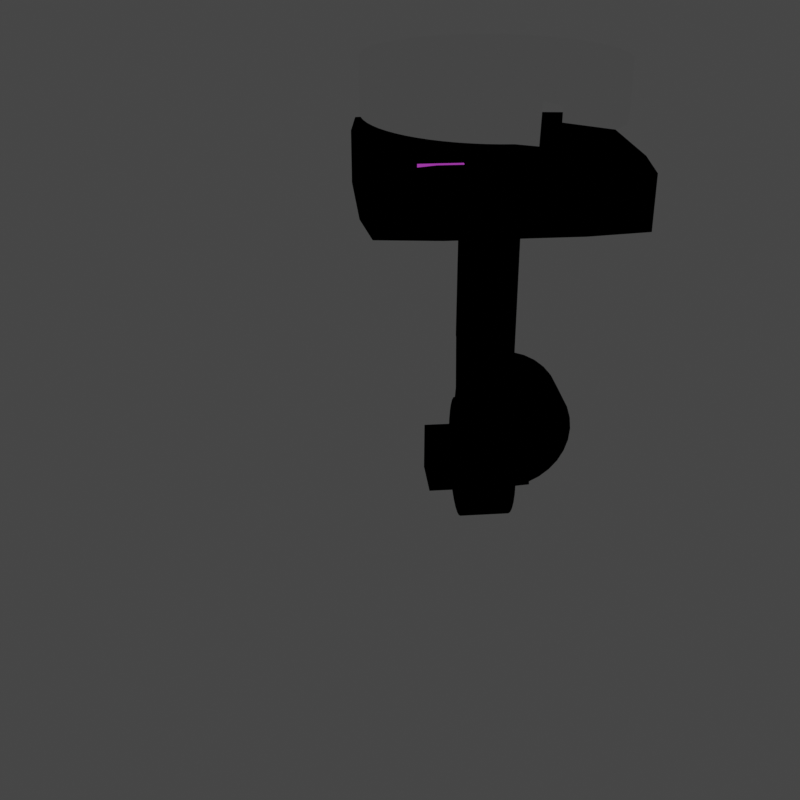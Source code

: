 # Source: local-coordinate-system-gimble-example-upward-singularity.blend  (saved by Blender 3.3.6; exported with 4.5.12 LTS)
import bpy
from mathutils import Matrix  # noqa: F401  (used for matrix-valued properties, if any)

bpy.ops.wm.read_factory_settings(use_empty=True)
scene = bpy.context.scene
scene.name = 'Scene'

# ---- collections
col_collection = bpy.data.collections.new('Collection'); scene.collection.children.link(col_collection)

# ---- materials (node trees are filled in below, after node groups)
mat_black = bpy.data.materials.new('black')
mat_black.alpha_threshold = 0.0
mat_black.use_transparent_shadow = False
mat_black.roughness = 0.5
mat_black.line_color = (0.0, 0.0, 0.0, 1.0)
mat_grey = bpy.data.materials.new('grey')
mat_grey.alpha_threshold = 0.0
mat_grey.use_transparent_shadow = False
mat_grey.roughness = 0.5
mat_grey.line_color = (0.0, 0.0, 0.0, 1.0)
mat_ucol = bpy.data.materials.new('UCol')
mat_ucol.alpha_threshold = 0.0
mat_ucol.use_transparent_shadow = False
mat_ucol.roughness = 0.5
mat_ucol.line_color = (0.0, 0.0, 0.0, 1.0)
mat_wcol = bpy.data.materials.new('WCol')
mat_wcol.alpha_threshold = 0.0
mat_wcol.use_transparent_shadow = False
mat_wcol.roughness = 0.5
mat_wcol.line_color = (0.0, 0.0, 0.0, 1.0)
mat_vcol = bpy.data.materials.new('VCol')
mat_vcol.alpha_threshold = 0.0
mat_vcol.use_transparent_shadow = False
mat_vcol.roughness = 0.5
mat_vcol.line_color = (0.0, 0.0, 0.0, 1.0)
mat_ycol = bpy.data.materials.new('YCol')
mat_ycol.alpha_threshold = 0.0
mat_ycol.use_transparent_shadow = False
mat_ycol.roughness = 0.5
mat_ycol.line_color = (0.0, 0.0, 0.0, 1.0)
mat_xcol = bpy.data.materials.new('XCol')
mat_xcol.alpha_threshold = 0.0
mat_xcol.use_transparent_shadow = False
mat_xcol.roughness = 0.5
mat_xcol.line_color = (0.0, 0.0, 0.0, 1.0)
mat_zcol = bpy.data.materials.new('ZCol')
mat_zcol.alpha_threshold = 0.0
mat_zcol.use_transparent_shadow = False
mat_zcol.roughness = 0.5
mat_zcol.line_color = (0.0, 0.0, 0.0, 1.0)

# ---- material node trees
mat_black.use_nodes = True; mat_black.node_tree.nodes.clear()
_N = mat_black.node_tree.nodes; _L = mat_black.node_tree.links
n0 = _N.new('ShaderNodeOutputMaterial'); n0.name = 'Material Output'; n0.location = (251, 344)
n1 = _N.new('ShaderNodeEmission'); n1.name = 'Emission'; n1.location = (-24, 338)
n1.inputs[0].default_value = (0.0, 0.0, 0.0, 1.0)
_L.new(n1.outputs[0], n0.inputs[0])
n0.is_active_output = True
mat_grey.use_nodes = True; mat_grey.node_tree.nodes.clear()
_N = mat_grey.node_tree.nodes; _L = mat_grey.node_tree.links
n0 = _N.new('ShaderNodeOutputMaterial'); n0.name = 'Material Output'; n0.location = (251, 344)
n1 = _N.new('ShaderNodeEmission'); n1.name = 'Emission'; n1.location = (-24, 338)
n1.inputs[0].default_value = (0.04931, 0.04931, 0.04931, 1.0)
_L.new(n1.outputs[0], n0.inputs[0])
n0.is_active_output = True
mat_ucol.use_nodes = True; mat_ucol.node_tree.nodes.clear()
_N = mat_ucol.node_tree.nodes; _L = mat_ucol.node_tree.links
n0 = _N.new('ShaderNodeOutputMaterial'); n0.name = 'Material Output'; n0.location = (251, 344)
n1 = _N.new('ShaderNodeEmission'); n1.name = 'Emission'; n1.location = (-24, 338)
n1.inputs[0].default_value = (0.5246, 0.5315, 0.0, 1.0)
_L.new(n1.outputs[0], n0.inputs[0])
n0.is_active_output = True
mat_wcol.use_nodes = True; mat_wcol.node_tree.nodes.clear()
_N = mat_wcol.node_tree.nodes; _L = mat_wcol.node_tree.links
n0 = _N.new('ShaderNodeOutputMaterial'); n0.name = 'Material Output'; n0.location = (251, 344)
n1 = _N.new('ShaderNodeEmission'); n1.name = 'Emission'; n1.location = (-24, 338)
n1.inputs[0].default_value = (0.3168, 0.03763, 0.3588, 1.0)
_L.new(n1.outputs[0], n0.inputs[0])
n0.is_active_output = True
mat_vcol.use_nodes = True; mat_vcol.node_tree.nodes.clear()
_N = mat_vcol.node_tree.nodes; _L = mat_vcol.node_tree.links
n0 = _N.new('ShaderNodeOutputMaterial'); n0.name = 'Material Output'; n0.location = (251, 344)
n1 = _N.new('ShaderNodeEmission'); n1.name = 'Emission'; n1.location = (-24, 338)
n1.inputs[0].default_value = (0.0, 0.439, 0.5315, 1.0)
_L.new(n1.outputs[0], n0.inputs[0])
n0.is_active_output = True
mat_ycol.use_nodes = True; mat_ycol.node_tree.nodes.clear()
_N = mat_ycol.node_tree.nodes; _L = mat_ycol.node_tree.links
n0 = _N.new('ShaderNodeOutputMaterial'); n0.name = 'Material Output'; n0.location = (251, 344)
n1 = _N.new('ShaderNodeEmission'); n1.name = 'Emission'; n1.location = (-24, 338)
n1.inputs[0].default_value = (0.051, 1.0, 0.08327, 1.0)
_L.new(n1.outputs[0], n0.inputs[0])
n0.is_active_output = True
mat_xcol.use_nodes = True; mat_xcol.node_tree.nodes.clear()
_N = mat_xcol.node_tree.nodes; _L = mat_xcol.node_tree.links
n0 = _N.new('ShaderNodeOutputMaterial'); n0.name = 'Material Output'; n0.location = (251, 344)
n1 = _N.new('ShaderNodeEmission'); n1.name = 'Emission'; n1.location = (-24, 338)
n1.inputs[0].default_value = (1.0, 0.03472, 0.023, 1.0)
_L.new(n1.outputs[0], n0.inputs[0])
n0.is_active_output = True
mat_zcol.use_nodes = True; mat_zcol.node_tree.nodes.clear()
_N = mat_zcol.node_tree.nodes; _L = mat_zcol.node_tree.links
n0 = _N.new('ShaderNodeOutputMaterial'); n0.name = 'Material Output'; n0.location = (251, 344)
n1 = _N.new('ShaderNodeEmission'); n1.name = 'Emission'; n1.location = (-24, 338)
n1.inputs[0].default_value = (0.0, 0.118, 1.0, 1.0)
_L.new(n1.outputs[0], n0.inputs[0])
n0.is_active_output = True

# ---- world
world_world = bpy.data.worlds.new('World'); scene.world = world_world
world_world.use_nodes = True; world_world.node_tree.nodes.clear()
_N = world_world.node_tree.nodes; _L = world_world.node_tree.links
n0 = _N.new('ShaderNodeOutputWorld'); n0.name = 'World Output'; n0.location = (300, 300)
n1 = _N.new('ShaderNodeBackground'); n1.name = 'Background'; n1.location = (10, 300)
n1.inputs[0].default_value = (0.05088, 0.05088, 0.05088, 1.0)
_L.new(n1.outputs[0], n0.inputs[0])
n0.is_active_output = True
world_world.color = (0.05088, 0.05088, 0.05088)
world_world.use_sun_shadow = False
world_world.sun_shadow_jitter_overblur = 0.0

# ---- cameras
cam_camera = bpy.data.cameras.new('Camera')
cam_camera.clip_end = 100.0
cam_camera.ortho_scale = 7.314

# ---- lights
light_light = bpy.data.lights.new('Light', 'POINT')
light_light.transmission_factor = 0.0
light_light.energy = 1000.0
light_light.shadow_soft_size = 0.1
light_light.shadow_maximum_resolution = 0.006
light_light.use_absolute_resolution = True

# ---- meshes
me_cube = bpy.data.meshes.new('Cube')
me_cube.from_pydata([(0.0, -2.995, 0.0), (-2.758e-08, -0.3652, 9.459e-09), (-2.758e-08, -7.685e-09, 0.3652), (-3.242e-08, -0.07126, 0.3582), (-3.603e-08, -0.1398, 0.3374), (-3.825e-08, -0.2029, 0.3037), (-3.9e-08, -0.2583, 0.2583), (-3.825e-08, -0.3037, 0.2029), (-3.603e-08, -0.3374, 0.1398), (-3.242e-08, -0.3582, 0.07126), (-2.167e-08, -0.3582, -0.07126), (-1.492e-08, -0.3374, -0.1398), (-7.608e-09, -0.3037, -0.2029), (-4.228e-16, -0.2583, -0.2583), (7.608e-09, -0.2029, -0.3037), (1.492e-08, -0.1398, -0.3374), (2.167e-08, -0.07126, -0.3582), (2.758e-08, -7.685e-09, -0.3652), (3.242e-08, 0.07126, -0.3582), (3.603e-08, 0.1398, -0.3374), (3.825e-08, 0.2029, -0.3037), (3.9e-08, 0.2583, -0.2583), (3.825e-08, 0.3037, -0.2029), (3.603e-08, 0.3374, -0.1398), (3.242e-08, 0.3582, -0.07126), (2.758e-08, 0.3652, 9.459e-09), (2.167e-08, 0.3582, 0.07126), (1.492e-08, 0.3374, 0.1398), (7.608e-09, 0.3037, 0.2029), (-4.228e-16, 0.2583, 0.2583), (-7.608e-09, 0.2029, 0.3037), (-1.492e-08, 0.1398, 0.3374), (-2.167e-08, 0.07126, 0.3582)], [(0, 1), (3, 2), (4, 3), (5, 4), (6, 5), (7, 6), (8, 7), (9, 8), (11, 10), (12, 11), (13, 12), (14, 13), (15, 14), (16, 15), (17, 16), (18, 17), (19, 18), (20, 19), (21, 20), (22, 21), (23, 22), (24, 23), (25, 24), (26, 25), (27, 26), (28, 27), (29, 28), (30, 29), (31, 30), (32, 31), (2, 32), (1, 9), (10, 1)], [])
_uv = me_cube.uv_layers.new(name='UVMap')
_uv.uv.foreach_set('vector', [])
me_cube.materials.append(mat_black)
me_cube.use_mirror_vertex_groups = False
me_cube.update()
me_cube_002 = bpy.data.meshes.new('Cube.002')
me_cube_002.from_pydata([(-0.2016, 8.834e-09, -0.00153), (0.5603, 0.0, 0.0), (0.003494, -1.767e-08, 0.8053), (-0.2815, -1.733e-08, 0.7976), (-0.3573, -1.632e-08, 0.7746), (-0.4272, -1.469e-08, 0.7372), (-0.4885, -1.249e-08, 0.687), (-0.5387, -9.816e-09, 0.6257), (-0.5761, -6.761e-09, 0.5558), (-0.5991, -3.447e-09, 0.48), (-0.6069, 1.073e-18, 0.4011), (-0.5991, 3.447e-09, 0.3223), (-0.5761, 6.761e-09, 0.2465), (-0.5387, 9.816e-09, 0.1766), (-0.4885, 1.249e-08, 0.1153), (-0.4272, 1.469e-08, 0.06506), (-0.3573, 1.632e-08, 0.02771), (-0.2815, 1.733e-08, 0.004706), (-0.2017, -1.75e-08, 0.8053), (0.003494, -1.767e-08, 3.54)], [(0, 1), (18, 2), (4, 3), (5, 4), (6, 5), (7, 6), (8, 7), (9, 8), (10, 9), (11, 10), (12, 11), (13, 12), (14, 13), (15, 14), (16, 15), (17, 16), (3, 18), (0, 17), (2, 19)], [])
_uv = me_cube_002.uv_layers.new(name='UVMap')
_uv.uv.foreach_set('vector', [])
me_cube_002.materials.append(mat_black)
me_cube_002.update()
me_circle_002 = bpy.data.meshes.new('Circle.002')
me_circle_002.from_pydata([(-0.4472, 0.8367, -3.667e-08), (-0.5271, 0.7888, -3.667e-08), (-0.6019, 0.7334, -3.667e-08), (-0.6709, 0.6709, -3.667e-08), (-0.7334, 0.6019, -3.667e-08), (-0.7888, 0.5271, -3.667e-08), (-0.8367, 0.4472, -3.667e-08), (-0.8765, 0.3631, -3.667e-08), (-0.9079, 0.2754, -3.667e-08), (-0.9305, 0.1851, -3.667e-08), (-0.9442, 0.09299, -3.667e-08), (-0.9487, -4.774e-11, -3.667e-08), (-0.9442, -0.09299, -3.667e-08), (-0.9305, -0.1851, -3.667e-08), (-0.9079, -0.2754, -3.667e-08), (-0.8765, -0.3631, -3.667e-08), (-0.8367, -0.4472, -3.667e-08), (-0.7888, -0.5271, -3.667e-08), (-0.7334, -0.6019, -3.667e-08), (-0.6709, -0.6709, -3.667e-08), (-0.6019, -0.7334, -3.667e-08), (-0.5271, -0.7888, -3.667e-08), (-0.4472, -0.8367, -3.667e-08), (-0.3631, -0.8765, -3.667e-08), (-0.2754, -0.9079, -3.667e-08), (-0.1851, -0.9305, -3.667e-08), (-0.09299, -0.9442, -3.667e-08), (-1.325e-09, -0.9487, -3.667e-08), (0.09299, -0.9442, -3.667e-08), (0.1851, -0.9305, -3.667e-08), (0.2754, -0.9079, -3.667e-08), (0.3631, -0.8765, -3.667e-08), (0.4472, -0.8367, -3.667e-08), (0.5271, -0.7888, -3.667e-08), (0.6019, -0.7334, -3.667e-08), (0.6709, -0.6709, -3.667e-08), (0.7334, -0.6019, -3.667e-08), (0.7888, -0.5271, -3.667e-08), (0.8367, -0.4472, -3.667e-08), (0.8765, -0.3631, -3.667e-08), (0.9079, -0.2754, -3.667e-08), (0.9305, -0.1851, -3.667e-08), (0.9442, -0.09299, -3.667e-08), (0.9487, -4.775e-11, -3.667e-08), (0.9442, 0.09299, -3.667e-08), (0.9305, 0.1851, -3.667e-08), (0.9079, 0.2754, -3.667e-08), (0.8765, 0.3631, -3.667e-08), (0.8367, 0.4472, -3.667e-08), (0.7888, 0.5271, -3.667e-08), (0.7334, 0.6019, -3.667e-08), (0.6709, 0.6709, -3.667e-08), (0.6019, 0.7334, -3.667e-08), (0.5271, 0.7888, -3.667e-08), (0.4472, 0.8367, -3.667e-08), (0.3631, 0.8765, -3.667e-08), (0.2754, 0.9079, -3.667e-08), (0.1851, 0.9305, -3.667e-08), (-0.5932, 0.7395, -0.1778), (-0.5853, 0.7441, 0.1842), (-0.4251, 0.8495, 0.002132)], [(1, 0), (2, 1), (3, 2), (4, 3), (5, 4), (6, 5), (7, 6), (8, 7), (9, 8), (10, 9), (11, 10), (12, 11), (13, 12), (14, 13), (15, 14), (16, 15), (17, 16), (18, 17), (19, 18), (20, 19), (21, 20), (22, 21), (23, 22), (24, 23), (25, 24), (26, 25), (27, 26), (28, 27), (29, 28), (30, 29), (31, 30), (32, 31), (33, 32), (34, 33), (35, 34), (36, 35), (37, 36), (38, 37), (39, 38), (40, 39), (41, 40), (42, 41), (43, 42), (44, 43), (45, 44), (46, 45), (47, 46), (48, 47), (49, 48), (50, 49), (51, 50), (52, 51), (53, 52), (54, 53), (55, 54), (56, 55), (57, 56), (0, 58), (0, 59), (0, 60)], [])
_uv = me_circle_002.uv_layers.new(name='UVMap')
_uv.uv.foreach_set('vector', [])
me_circle_002.materials.append(mat_grey)
me_circle_002.update()
me_cylinder = bpy.data.meshes.new('Cylinder')
me_cylinder.from_pydata([(0.0, 0.06, 0.003955), (0.0, 0.06, 0.755), (0.01171, 0.05885, 0.003955), (0.01171, 0.05885, 0.755), (0.02296, 0.05543, 0.003955), (0.02296, 0.05543, 0.755), (0.03333, 0.04989, 0.003955), (0.03333, 0.04989, 0.755), (0.04243, 0.04243, 0.003955), (0.04243, 0.04243, 0.755), (0.04989, 0.03333, 0.003955), (0.04989, 0.03333, 0.755), (0.05543, 0.02296, 0.003955), (0.05543, 0.02296, 0.755), (0.05885, 0.01171, 0.003955), (0.05885, 0.01171, 0.755), (0.06, 0.0, 0.003955), (0.06, 0.0, 0.755), (0.05885, -0.01171, 0.003955), (0.05885, -0.01171, 0.755), (0.05543, -0.02296, 0.003955), (0.05543, -0.02296, 0.755), (0.04989, -0.03333, 0.003955), (0.04989, -0.03333, 0.755), (0.04243, -0.04243, 0.003955), (0.04243, -0.04243, 0.755), (0.03333, -0.04989, 0.003955), (0.03333, -0.04989, 0.755), (0.02296, -0.05543, 0.003955), (0.02296, -0.05543, 0.755), (0.01171, -0.05885, 0.003955), (0.01171, -0.05885, 0.755), (0.0, -0.06, 0.003955), (0.0, -0.06, 0.755), (-0.01171, -0.05885, 0.003955), (-0.01171, -0.05885, 0.755), (-0.02296, -0.05543, 0.003955), (-0.02296, -0.05543, 0.755), (-0.03333, -0.04989, 0.003955), (-0.03333, -0.04989, 0.755), (-0.04243, -0.04243, 0.003955), (-0.04243, -0.04243, 0.755), (-0.04989, -0.03333, 0.003955), (-0.04989, -0.03333, 0.755), (-0.05543, -0.02296, 0.003955), (-0.05543, -0.02296, 0.755), (-0.05885, -0.01171, 0.003955), (-0.05885, -0.01171, 0.755), (-0.06, 0.0, 0.003955), (-0.06, 0.0, 0.755), (-0.05885, 0.01171, 0.003955), (-0.05885, 0.01171, 0.755), (-0.05543, 0.02296, 0.003955), (-0.05543, 0.02296, 0.755), (-0.04989, 0.03333, 0.003955), (-0.04989, 0.03333, 0.755), (-0.04243, 0.04243, 0.003955), (-0.04243, 0.04243, 0.755), (-0.03333, 0.04989, 0.003955), (-0.03333, 0.04989, 0.755), (-0.02296, 0.05543, 0.003955), (-0.02296, 0.05543, 0.755), (-0.01171, 0.05885, 0.003955), (-0.01171, 0.05885, 0.755)], [], [(0, 1, 3, 2), (2, 3, 5, 4), (4, 5, 7, 6), (6, 7, 9, 8), (8, 9, 11, 10), (10, 11, 13, 12), (12, 13, 15, 14), (14, 15, 17, 16), (16, 17, 19, 18), (18, 19, 21, 20), (20, 21, 23, 22), (22, 23, 25, 24), (24, 25, 27, 26), (26, 27, 29, 28), (28, 29, 31, 30), (30, 31, 33, 32), (32, 33, 35, 34), (34, 35, 37, 36), (36, 37, 39, 38), (38, 39, 41, 40), (40, 41, 43, 42), (42, 43, 45, 44), (44, 45, 47, 46), (46, 47, 49, 48), (48, 49, 51, 50), (50, 51, 53, 52), (52, 53, 55, 54), (54, 55, 57, 56), (56, 57, 59, 58), (58, 59, 61, 60), (3, 1, 63, 61, 59, 57, 55, 53, 51, 49, 47, 45, 43, 41, 39, 37, 35, 33, 31, 29, 27, 25, 23, 21, 19, 17, 15, 13, 11, 9, 7, 5), (60, 61, 63, 62), (62, 63, 1, 0), (0, 2, 4, 6, 8, 10, 12, 14, 16, 18, 20, 22, 24, 26, 28, 30, 32, 34, 36, 38, 40, 42, 44, 46, 48, 50, 52, 54, 56, 58, 60, 62)])
_uv = me_cylinder.uv_layers.new(name='UVMap')
_uv.uv.foreach_set('vector', [1.0, 0.5, 1.0, 1.0, 0.9688, 1.0, 0.9688, 0.5, 0.9688, 0.5, 0.9688, 1.0, 0.9375, 1.0, 0.9375, 0.5, 0.9375, 0.5, 0.9375, 1.0, 0.9062, 1.0, 0.9062, 0.5, 0.9062, 0.5, 0.9062, 1.0, 0.875, 1.0, 0.875, 0.5, 0.875, 0.5, 0.875, 1.0, 0.8438, 1.0, 0.8438, 0.5, 0.8438, 0.5, 0.8438, 1.0, 0.8125, 1.0, 0.8125, 0.5, 0.8125, 0.5, 0.8125, 1.0, 0.7812, 1.0, 0.7812, 0.5, 0.7812, 0.5, 0.7812, 1.0, 0.75, 1.0, 0.75, 0.5, 0.75, 0.5, 0.75, 1.0, 0.7188, 1.0, 0.7188, 0.5, 0.7188, 0.5, 0.7188, 1.0, 0.6875, 1.0, 0.6875, 0.5, 0.6875, 0.5, 0.6875, 1.0, 0.6562, 1.0, 0.6562, 0.5, 0.6562, 0.5, 0.6562, 1.0, 0.625, 1.0, 0.625, 0.5, 0.625, 0.5, 0.625, 1.0, 0.5938, 1.0, 0.5938, 0.5, 0.5938, 0.5, 0.5938, 1.0, 0.5625, 1.0, 0.5625, 0.5, 0.5625, 0.5, 0.5625, 1.0, 0.5312, 1.0, 0.5312, 0.5, 0.5312, 0.5, 0.5312, 1.0, 0.5, 1.0, 0.5, 0.5, 0.5, 0.5, 0.5, 1.0, 0.4688, 1.0, 0.4688, 0.5, 0.4688, 0.5, 0.4688, 1.0, 0.4375, 1.0, 0.4375, 0.5, 0.4375, 0.5, 0.4375, 1.0, 0.4062, 1.0, 0.4062, 0.5, 0.4062, 0.5, 0.4062, 1.0, 0.375, 1.0, 0.375, 0.5, 0.375, 0.5, 0.375, 1.0, 0.3438, 1.0, 0.3438, 0.5, 0.3438, 0.5, 0.3438, 1.0, 0.3125, 1.0, 0.3125, 0.5, 0.3125, 0.5, 0.3125, 1.0, 0.2812, 1.0, 0.2812, 0.5, 0.2812, 0.5, 0.2812, 1.0, 0.25, 1.0, 0.25, 0.5, 0.25, 0.5, 0.25, 1.0, 0.2188, 1.0, 0.2188, 0.5, 0.2188, 0.5, 0.2188, 1.0, 0.1875, 1.0, 0.1875, 0.5, 0.1875, 0.5, 0.1875, 1.0, 0.1562, 1.0, 0.1562, 0.5, 0.1562, 0.5, 0.1562, 1.0, 0.125, 1.0, 0.125, 0.5, 0.125, 0.5, 0.125, 1.0, 0.09375, 1.0, 0.09375, 0.5, 0.09375, 0.5, 0.09375, 1.0, 0.0625, 1.0, 0.0625, 0.5, 0.2968, 0.4854, 0.25, 0.49, 0.2032, 0.4854, 0.1582, 0.4717, 0.1167, 0.4496, 0.08029, 0.4197, 0.05045, 0.3833, 0.02827, 0.3418, 0.01461, 0.2968, 0.01, 0.25, 0.01461, 0.2032, 0.02827, 0.1582, 0.05045, 0.1167, 0.08029, 0.08029, 0.1167, 0.05045, 0.1582, 0.02827, 0.2032, 0.01461, 0.25, 0.01, 0.2968, 0.01461, 0.3418, 0.02827, 0.3833, 0.05045, 0.4197, 0.08029, 0.4496, 0.1167, 0.4717, 0.1582, 0.4854, 0.2032, 0.49, 0.25, 0.4854, 0.2968, 0.4717, 0.3418, 0.4496, 0.3833, 0.4197, 0.4197, 0.3833, 0.4496, 0.3418, 0.4717, 0.0625, 0.5, 0.0625, 1.0, 0.03125, 1.0, 0.03125, 0.5, 0.03125, 0.5, 0.03125, 1.0, 0.0, 1.0, 0.0, 0.5, 0.75, 0.49, 0.7968, 0.4854, 0.8418, 0.4717, 0.8833, 0.4496, 0.9197, 0.4197, 0.9496, 0.3833, 0.9717, 0.3418, 0.9854, 0.2968, 0.99, 0.25, 0.9854, 0.2032, 0.9717, 0.1582, 0.9496, 0.1167, 0.9197, 0.08029, 0.8833, 0.05045, 0.8418, 0.02827, 0.7968, 0.01461, 0.75, 0.01, 0.7032, 0.01461, 0.6582, 0.02827, 0.6167, 0.05045, 0.5803, 0.08029, 0.5504, 0.1167, 0.5283, 0.1582, 0.5146, 0.2032, 0.51, 0.25, 0.5146, 0.2968, 0.5283, 0.3418, 0.5504, 0.3833, 0.5803, 0.4197, 0.6167, 0.4496, 0.6582, 0.4717, 0.7032, 0.4854])
me_cylinder.materials.append(mat_ucol)
me_cylinder.update()
me_cylinder_001 = bpy.data.meshes.new('Cylinder.001')
me_cylinder_001.from_pydata([(0.0, 0.06, 0.003955), (0.0, 0.06, 0.755), (0.01171, 0.05885, 0.003955), (0.01171, 0.05885, 0.755), (0.02296, 0.05543, 0.003955), (0.02296, 0.05543, 0.755), (0.03333, 0.04989, 0.003955), (0.03333, 0.04989, 0.755), (0.04243, 0.04243, 0.003955), (0.04243, 0.04243, 0.755), (0.04989, 0.03333, 0.003955), (0.04989, 0.03333, 0.755), (0.05543, 0.02296, 0.003955), (0.05543, 0.02296, 0.755), (0.05885, 0.01171, 0.003955), (0.05885, 0.01171, 0.755), (0.06, 0.0, 0.003955), (0.06, 0.0, 0.755), (0.05885, -0.01171, 0.003955), (0.05885, -0.01171, 0.755), (0.05543, -0.02296, 0.003955), (0.05543, -0.02296, 0.755), (0.04989, -0.03333, 0.003955), (0.04989, -0.03333, 0.755), (0.04243, -0.04243, 0.003955), (0.04243, -0.04243, 0.755), (0.03333, -0.04989, 0.003955), (0.03333, -0.04989, 0.755), (0.02296, -0.05543, 0.003955), (0.02296, -0.05543, 0.755), (0.01171, -0.05885, 0.003955), (0.01171, -0.05885, 0.755), (0.0, -0.06, 0.003955), (0.0, -0.06, 0.755), (-0.01171, -0.05885, 0.003955), (-0.01171, -0.05885, 0.755), (-0.02296, -0.05543, 0.003955), (-0.02296, -0.05543, 0.755), (-0.03333, -0.04989, 0.003955), (-0.03333, -0.04989, 0.755), (-0.04243, -0.04243, 0.003955), (-0.04243, -0.04243, 0.755), (-0.04989, -0.03333, 0.003955), (-0.04989, -0.03333, 0.755), (-0.05543, -0.02296, 0.003955), (-0.05543, -0.02296, 0.755), (-0.05885, -0.01171, 0.003955), (-0.05885, -0.01171, 0.755), (-0.06, 0.0, 0.003955), (-0.06, 0.0, 0.755), (-0.05885, 0.01171, 0.003955), (-0.05885, 0.01171, 0.755), (-0.05543, 0.02296, 0.003955), (-0.05543, 0.02296, 0.755), (-0.04989, 0.03333, 0.003955), (-0.04989, 0.03333, 0.755), (-0.04243, 0.04243, 0.003955), (-0.04243, 0.04243, 0.755), (-0.03333, 0.04989, 0.003955), (-0.03333, 0.04989, 0.755), (-0.02296, 0.05543, 0.003955), (-0.02296, 0.05543, 0.755), (-0.01171, 0.05885, 0.003955), (-0.01171, 0.05885, 0.755)], [], [(0, 1, 3, 2), (2, 3, 5, 4), (4, 5, 7, 6), (6, 7, 9, 8), (8, 9, 11, 10), (10, 11, 13, 12), (12, 13, 15, 14), (14, 15, 17, 16), (16, 17, 19, 18), (18, 19, 21, 20), (20, 21, 23, 22), (22, 23, 25, 24), (24, 25, 27, 26), (26, 27, 29, 28), (28, 29, 31, 30), (30, 31, 33, 32), (32, 33, 35, 34), (34, 35, 37, 36), (36, 37, 39, 38), (38, 39, 41, 40), (40, 41, 43, 42), (42, 43, 45, 44), (44, 45, 47, 46), (46, 47, 49, 48), (48, 49, 51, 50), (50, 51, 53, 52), (52, 53, 55, 54), (54, 55, 57, 56), (56, 57, 59, 58), (58, 59, 61, 60), (3, 1, 63, 61, 59, 57, 55, 53, 51, 49, 47, 45, 43, 41, 39, 37, 35, 33, 31, 29, 27, 25, 23, 21, 19, 17, 15, 13, 11, 9, 7, 5), (60, 61, 63, 62), (62, 63, 1, 0), (0, 2, 4, 6, 8, 10, 12, 14, 16, 18, 20, 22, 24, 26, 28, 30, 32, 34, 36, 38, 40, 42, 44, 46, 48, 50, 52, 54, 56, 58, 60, 62)])
_uv = me_cylinder_001.uv_layers.new(name='UVMap')
_uv.uv.foreach_set('vector', [1.0, 0.5, 1.0, 1.0, 0.9688, 1.0, 0.9688, 0.5, 0.9688, 0.5, 0.9688, 1.0, 0.9375, 1.0, 0.9375, 0.5, 0.9375, 0.5, 0.9375, 1.0, 0.9062, 1.0, 0.9062, 0.5, 0.9062, 0.5, 0.9062, 1.0, 0.875, 1.0, 0.875, 0.5, 0.875, 0.5, 0.875, 1.0, 0.8438, 1.0, 0.8438, 0.5, 0.8438, 0.5, 0.8438, 1.0, 0.8125, 1.0, 0.8125, 0.5, 0.8125, 0.5, 0.8125, 1.0, 0.7812, 1.0, 0.7812, 0.5, 0.7812, 0.5, 0.7812, 1.0, 0.75, 1.0, 0.75, 0.5, 0.75, 0.5, 0.75, 1.0, 0.7188, 1.0, 0.7188, 0.5, 0.7188, 0.5, 0.7188, 1.0, 0.6875, 1.0, 0.6875, 0.5, 0.6875, 0.5, 0.6875, 1.0, 0.6562, 1.0, 0.6562, 0.5, 0.6562, 0.5, 0.6562, 1.0, 0.625, 1.0, 0.625, 0.5, 0.625, 0.5, 0.625, 1.0, 0.5938, 1.0, 0.5938, 0.5, 0.5938, 0.5, 0.5938, 1.0, 0.5625, 1.0, 0.5625, 0.5, 0.5625, 0.5, 0.5625, 1.0, 0.5312, 1.0, 0.5312, 0.5, 0.5312, 0.5, 0.5312, 1.0, 0.5, 1.0, 0.5, 0.5, 0.5, 0.5, 0.5, 1.0, 0.4688, 1.0, 0.4688, 0.5, 0.4688, 0.5, 0.4688, 1.0, 0.4375, 1.0, 0.4375, 0.5, 0.4375, 0.5, 0.4375, 1.0, 0.4062, 1.0, 0.4062, 0.5, 0.4062, 0.5, 0.4062, 1.0, 0.375, 1.0, 0.375, 0.5, 0.375, 0.5, 0.375, 1.0, 0.3438, 1.0, 0.3438, 0.5, 0.3438, 0.5, 0.3438, 1.0, 0.3125, 1.0, 0.3125, 0.5, 0.3125, 0.5, 0.3125, 1.0, 0.2812, 1.0, 0.2812, 0.5, 0.2812, 0.5, 0.2812, 1.0, 0.25, 1.0, 0.25, 0.5, 0.25, 0.5, 0.25, 1.0, 0.2188, 1.0, 0.2188, 0.5, 0.2188, 0.5, 0.2188, 1.0, 0.1875, 1.0, 0.1875, 0.5, 0.1875, 0.5, 0.1875, 1.0, 0.1562, 1.0, 0.1562, 0.5, 0.1562, 0.5, 0.1562, 1.0, 0.125, 1.0, 0.125, 0.5, 0.125, 0.5, 0.125, 1.0, 0.09375, 1.0, 0.09375, 0.5, 0.09375, 0.5, 0.09375, 1.0, 0.0625, 1.0, 0.0625, 0.5, 0.2968, 0.4854, 0.25, 0.49, 0.2032, 0.4854, 0.1582, 0.4717, 0.1167, 0.4496, 0.08029, 0.4197, 0.05045, 0.3833, 0.02827, 0.3418, 0.01461, 0.2968, 0.01, 0.25, 0.01461, 0.2032, 0.02827, 0.1582, 0.05045, 0.1167, 0.08029, 0.08029, 0.1167, 0.05045, 0.1582, 0.02827, 0.2032, 0.01461, 0.25, 0.01, 0.2968, 0.01461, 0.3418, 0.02827, 0.3833, 0.05045, 0.4197, 0.08029, 0.4496, 0.1167, 0.4717, 0.1582, 0.4854, 0.2032, 0.49, 0.25, 0.4854, 0.2968, 0.4717, 0.3418, 0.4496, 0.3833, 0.4197, 0.4197, 0.3833, 0.4496, 0.3418, 0.4717, 0.0625, 0.5, 0.0625, 1.0, 0.03125, 1.0, 0.03125, 0.5, 0.03125, 0.5, 0.03125, 1.0, 0.0, 1.0, 0.0, 0.5, 0.75, 0.49, 0.7968, 0.4854, 0.8418, 0.4717, 0.8833, 0.4496, 0.9197, 0.4197, 0.9496, 0.3833, 0.9717, 0.3418, 0.9854, 0.2968, 0.99, 0.25, 0.9854, 0.2032, 0.9717, 0.1582, 0.9496, 0.1167, 0.9197, 0.08029, 0.8833, 0.05045, 0.8418, 0.02827, 0.7968, 0.01461, 0.75, 0.01, 0.7032, 0.01461, 0.6582, 0.02827, 0.6167, 0.05045, 0.5803, 0.08029, 0.5504, 0.1167, 0.5283, 0.1582, 0.5146, 0.2032, 0.51, 0.25, 0.5146, 0.2968, 0.5283, 0.3418, 0.5504, 0.3833, 0.5803, 0.4197, 0.6167, 0.4496, 0.6582, 0.4717, 0.7032, 0.4854])
me_cylinder_001.materials.append(mat_wcol)
me_cylinder_001.update()
me_cylinder_002 = bpy.data.meshes.new('Cylinder.002')
me_cylinder_002.from_pydata([(0.0, 0.06, 0.003955), (0.0, 0.06, 0.755), (0.01171, 0.05885, 0.003955), (0.01171, 0.05885, 0.755), (0.02296, 0.05543, 0.003955), (0.02296, 0.05543, 0.755), (0.03333, 0.04989, 0.003955), (0.03333, 0.04989, 0.755), (0.04243, 0.04243, 0.003955), (0.04243, 0.04243, 0.755), (0.04989, 0.03333, 0.003955), (0.04989, 0.03333, 0.755), (0.05543, 0.02296, 0.003955), (0.05543, 0.02296, 0.755), (0.05885, 0.01171, 0.003955), (0.05885, 0.01171, 0.755), (0.06, 0.0, 0.003955), (0.06, 0.0, 0.755), (0.05885, -0.01171, 0.003955), (0.05885, -0.01171, 0.755), (0.05543, -0.02296, 0.003955), (0.05543, -0.02296, 0.755), (0.04989, -0.03333, 0.003955), (0.04989, -0.03333, 0.755), (0.04243, -0.04243, 0.003955), (0.04243, -0.04243, 0.755), (0.03333, -0.04989, 0.003955), (0.03333, -0.04989, 0.755), (0.02296, -0.05543, 0.003955), (0.02296, -0.05543, 0.755), (0.01171, -0.05885, 0.003955), (0.01171, -0.05885, 0.755), (0.0, -0.06, 0.003955), (0.0, -0.06, 0.755), (-0.01171, -0.05885, 0.003955), (-0.01171, -0.05885, 0.755), (-0.02296, -0.05543, 0.003955), (-0.02296, -0.05543, 0.755), (-0.03333, -0.04989, 0.003955), (-0.03333, -0.04989, 0.755), (-0.04243, -0.04243, 0.003955), (-0.04243, -0.04243, 0.755), (-0.04989, -0.03333, 0.003955), (-0.04989, -0.03333, 0.755), (-0.05543, -0.02296, 0.003955), (-0.05543, -0.02296, 0.755), (-0.05885, -0.01171, 0.003955), (-0.05885, -0.01171, 0.755), (-0.06, 0.0, 0.003955), (-0.06, 0.0, 0.755), (-0.05885, 0.01171, 0.003955), (-0.05885, 0.01171, 0.755), (-0.05543, 0.02296, 0.003955), (-0.05543, 0.02296, 0.755), (-0.04989, 0.03333, 0.003955), (-0.04989, 0.03333, 0.755), (-0.04243, 0.04243, 0.003955), (-0.04243, 0.04243, 0.755), (-0.03333, 0.04989, 0.003955), (-0.03333, 0.04989, 0.755), (-0.02296, 0.05543, 0.003955), (-0.02296, 0.05543, 0.755), (-0.01171, 0.05885, 0.003955), (-0.01171, 0.05885, 0.755)], [], [(0, 1, 3, 2), (2, 3, 5, 4), (4, 5, 7, 6), (6, 7, 9, 8), (8, 9, 11, 10), (10, 11, 13, 12), (12, 13, 15, 14), (14, 15, 17, 16), (16, 17, 19, 18), (18, 19, 21, 20), (20, 21, 23, 22), (22, 23, 25, 24), (24, 25, 27, 26), (26, 27, 29, 28), (28, 29, 31, 30), (30, 31, 33, 32), (32, 33, 35, 34), (34, 35, 37, 36), (36, 37, 39, 38), (38, 39, 41, 40), (40, 41, 43, 42), (42, 43, 45, 44), (44, 45, 47, 46), (46, 47, 49, 48), (48, 49, 51, 50), (50, 51, 53, 52), (52, 53, 55, 54), (54, 55, 57, 56), (56, 57, 59, 58), (58, 59, 61, 60), (3, 1, 63, 61, 59, 57, 55, 53, 51, 49, 47, 45, 43, 41, 39, 37, 35, 33, 31, 29, 27, 25, 23, 21, 19, 17, 15, 13, 11, 9, 7, 5), (60, 61, 63, 62), (62, 63, 1, 0), (0, 2, 4, 6, 8, 10, 12, 14, 16, 18, 20, 22, 24, 26, 28, 30, 32, 34, 36, 38, 40, 42, 44, 46, 48, 50, 52, 54, 56, 58, 60, 62)])
_uv = me_cylinder_002.uv_layers.new(name='UVMap')
_uv.uv.foreach_set('vector', [1.0, 0.5, 1.0, 1.0, 0.9688, 1.0, 0.9688, 0.5, 0.9688, 0.5, 0.9688, 1.0, 0.9375, 1.0, 0.9375, 0.5, 0.9375, 0.5, 0.9375, 1.0, 0.9062, 1.0, 0.9062, 0.5, 0.9062, 0.5, 0.9062, 1.0, 0.875, 1.0, 0.875, 0.5, 0.875, 0.5, 0.875, 1.0, 0.8438, 1.0, 0.8438, 0.5, 0.8438, 0.5, 0.8438, 1.0, 0.8125, 1.0, 0.8125, 0.5, 0.8125, 0.5, 0.8125, 1.0, 0.7812, 1.0, 0.7812, 0.5, 0.7812, 0.5, 0.7812, 1.0, 0.75, 1.0, 0.75, 0.5, 0.75, 0.5, 0.75, 1.0, 0.7188, 1.0, 0.7188, 0.5, 0.7188, 0.5, 0.7188, 1.0, 0.6875, 1.0, 0.6875, 0.5, 0.6875, 0.5, 0.6875, 1.0, 0.6562, 1.0, 0.6562, 0.5, 0.6562, 0.5, 0.6562, 1.0, 0.625, 1.0, 0.625, 0.5, 0.625, 0.5, 0.625, 1.0, 0.5938, 1.0, 0.5938, 0.5, 0.5938, 0.5, 0.5938, 1.0, 0.5625, 1.0, 0.5625, 0.5, 0.5625, 0.5, 0.5625, 1.0, 0.5312, 1.0, 0.5312, 0.5, 0.5312, 0.5, 0.5312, 1.0, 0.5, 1.0, 0.5, 0.5, 0.5, 0.5, 0.5, 1.0, 0.4688, 1.0, 0.4688, 0.5, 0.4688, 0.5, 0.4688, 1.0, 0.4375, 1.0, 0.4375, 0.5, 0.4375, 0.5, 0.4375, 1.0, 0.4062, 1.0, 0.4062, 0.5, 0.4062, 0.5, 0.4062, 1.0, 0.375, 1.0, 0.375, 0.5, 0.375, 0.5, 0.375, 1.0, 0.3438, 1.0, 0.3438, 0.5, 0.3438, 0.5, 0.3438, 1.0, 0.3125, 1.0, 0.3125, 0.5, 0.3125, 0.5, 0.3125, 1.0, 0.2812, 1.0, 0.2812, 0.5, 0.2812, 0.5, 0.2812, 1.0, 0.25, 1.0, 0.25, 0.5, 0.25, 0.5, 0.25, 1.0, 0.2188, 1.0, 0.2188, 0.5, 0.2188, 0.5, 0.2188, 1.0, 0.1875, 1.0, 0.1875, 0.5, 0.1875, 0.5, 0.1875, 1.0, 0.1562, 1.0, 0.1562, 0.5, 0.1562, 0.5, 0.1562, 1.0, 0.125, 1.0, 0.125, 0.5, 0.125, 0.5, 0.125, 1.0, 0.09375, 1.0, 0.09375, 0.5, 0.09375, 0.5, 0.09375, 1.0, 0.0625, 1.0, 0.0625, 0.5, 0.2968, 0.4854, 0.25, 0.49, 0.2032, 0.4854, 0.1582, 0.4717, 0.1167, 0.4496, 0.08029, 0.4197, 0.05045, 0.3833, 0.02827, 0.3418, 0.01461, 0.2968, 0.01, 0.25, 0.01461, 0.2032, 0.02827, 0.1582, 0.05045, 0.1167, 0.08029, 0.08029, 0.1167, 0.05045, 0.1582, 0.02827, 0.2032, 0.01461, 0.25, 0.01, 0.2968, 0.01461, 0.3418, 0.02827, 0.3833, 0.05045, 0.4197, 0.08029, 0.4496, 0.1167, 0.4717, 0.1582, 0.4854, 0.2032, 0.49, 0.25, 0.4854, 0.2968, 0.4717, 0.3418, 0.4496, 0.3833, 0.4197, 0.4197, 0.3833, 0.4496, 0.3418, 0.4717, 0.0625, 0.5, 0.0625, 1.0, 0.03125, 1.0, 0.03125, 0.5, 0.03125, 0.5, 0.03125, 1.0, 0.0, 1.0, 0.0, 0.5, 0.75, 0.49, 0.7968, 0.4854, 0.8418, 0.4717, 0.8833, 0.4496, 0.9197, 0.4197, 0.9496, 0.3833, 0.9717, 0.3418, 0.9854, 0.2968, 0.99, 0.25, 0.9854, 0.2032, 0.9717, 0.1582, 0.9496, 0.1167, 0.9197, 0.08029, 0.8833, 0.05045, 0.8418, 0.02827, 0.7968, 0.01461, 0.75, 0.01, 0.7032, 0.01461, 0.6582, 0.02827, 0.6167, 0.05045, 0.5803, 0.08029, 0.5504, 0.1167, 0.5283, 0.1582, 0.5146, 0.2032, 0.51, 0.25, 0.5146, 0.2968, 0.5283, 0.3418, 0.5504, 0.3833, 0.5803, 0.4197, 0.6167, 0.4496, 0.6582, 0.4717, 0.7032, 0.4854])
me_cylinder_002.materials.append(mat_vcol)
me_cylinder_002.update()
me_circle_003 = bpy.data.meshes.new('Circle.003')
me_circle_003.from_pydata([(-8.966e-10, 1.315, 1.485e-09), (-0.1289, 1.309, 1.485e-09), (-0.2565, 1.29, 1.485e-09), (-0.3817, 1.258, 1.485e-09), (-0.5032, 1.215, 1.485e-09), (-0.6198, 1.16, 1.485e-09), (-0.7305, 1.093, 1.485e-09), (-0.8342, 1.016, 1.485e-09), (-0.9298, 0.9298, 1.485e-09), (-1.016, 0.8342, 1.485e-09), (-1.093, 0.7305, 1.485e-09), (-1.16, 0.6198, 1.485e-09), (-1.215, 0.5032, 1.485e-09), (-1.258, 0.3817, 1.485e-09), (-1.29, 0.2565, 1.485e-09), (-1.309, 0.1289, 1.485e-09), (-1.315, 2.933e-10, 1.485e-09), (-1.309, -0.1289, 1.485e-09), (-1.29, -0.2565, 1.485e-09), (-1.258, -0.3817, 1.485e-09), (-1.215, -0.5032, 1.485e-09), (-1.16, -0.6198, 1.485e-09), (-1.093, -0.7305, 1.485e-09), (-1.016, -0.8342, 1.485e-09), (-0.9298, -0.9298, 1.485e-09), (-0.8342, -1.016, 1.485e-09), (-0.7305, -1.093, 1.485e-09), (-0.6198, -1.16, 1.485e-09), (-0.5032, -1.215, 1.485e-09), (-0.3817, -1.258, 1.485e-09), (-0.2565, -1.29, 1.485e-09), (-0.1289, -1.309, 1.485e-09), (-8.966e-10, -1.315, 1.485e-09), (0.1289, -1.309, 1.485e-09), (0.2565, -1.29, 1.485e-09), (0.3817, -1.258, 1.485e-09), (0.5032, -1.215, 1.485e-09), (0.6198, -1.16, 1.485e-09), (0.7305, -1.093, 1.485e-09), (0.8342, -1.016, 1.485e-09), (0.9298, -0.9298, 1.485e-09), (1.016, -0.8342, 1.485e-09), (1.093, -0.7305, 1.485e-09), (1.16, -0.6198, 1.485e-09), (1.215, -0.5032, 1.485e-09), (1.258, -0.3817, 1.485e-09), (1.29, -0.2565, 1.485e-09), (1.309, -0.1289, 1.485e-09), (1.315, 2.933e-10, 1.485e-09), (1.309, 0.1289, 1.485e-09), (1.29, 0.2565, 1.485e-09), (1.258, 0.3817, 1.485e-09), (1.215, 0.5032, 1.485e-09), (1.16, 0.6198, 1.485e-09), (1.093, 0.7305, 1.485e-09), (1.016, 0.8342, 1.485e-09), (0.9298, 0.9298, 1.485e-09), (0.8342, 1.016, 1.485e-09), (0.7305, 1.093, 1.485e-09), (0.6198, 1.16, 1.485e-09), (0.5032, 1.215, 1.485e-09), (0.3817, 1.258, 1.485e-09), (0.2565, 1.29, 1.485e-09), (0.1289, 1.309, 1.485e-09)], [(1, 0), (2, 1), (3, 2), (4, 3), (5, 4), (6, 5), (7, 6), (8, 7), (9, 8), (10, 9), (11, 10), (12, 11), (13, 12), (14, 13), (15, 14), (16, 15), (17, 16), (18, 17), (19, 18), (20, 19), (21, 20), (22, 21), (23, 22), (24, 23), (25, 24), (26, 25), (27, 26), (28, 27), (29, 28), (30, 29), (31, 30), (32, 31), (33, 32), (34, 33), (35, 34), (36, 35), (37, 36), (38, 37), (39, 38), (40, 39), (41, 40), (42, 41), (43, 42), (44, 43), (45, 44), (46, 45), (47, 46), (48, 47), (49, 48), (50, 49), (51, 50), (52, 51), (53, 52), (54, 53), (55, 54), (56, 55), (57, 56), (58, 57), (59, 58), (60, 59), (61, 60), (62, 61), (63, 62), (0, 63)], [])
_uv = me_circle_003.uv_layers.new(name='UVMap')
_uv.uv.foreach_set('vector', [])
me_circle_003.materials.append(mat_grey)
me_circle_003.update()
me_circle_004 = bpy.data.meshes.new('Circle.004')
me_circle_004.from_pydata([(-1.325e-09, 0.9487, -3.667e-08), (-0.09299, 0.9442, -3.667e-08), (-0.1851, 0.9305, -3.667e-08), (-0.2754, 0.9079, -3.667e-08), (-0.3631, 0.8765, -3.667e-08), (-0.4472, 0.8367, -3.667e-08), (-0.5271, 0.7888, -3.667e-08), (-0.6019, 0.7334, -3.667e-08), (-0.6709, 0.6709, -3.667e-08), (-0.7334, 0.6019, -3.667e-08), (-0.7888, 0.5271, -3.667e-08), (-0.8367, 0.4472, -3.667e-08), (-0.8765, 0.3631, -3.667e-08), (-0.9079, 0.2754, -3.667e-08), (-0.9305, 0.1851, -3.667e-08), (-0.9442, 0.09299, -3.667e-08), (-0.9487, -4.774e-11, -3.667e-08), (-0.9442, -0.09299, -3.667e-08), (-0.9305, -0.1851, -3.667e-08), (-0.9079, -0.2754, -3.667e-08), (-0.8765, -0.3631, -3.667e-08), (-0.8367, -0.4472, -3.667e-08), (-0.7888, -0.5271, -3.667e-08), (-0.7334, -0.6019, -3.667e-08), (-0.6709, -0.6709, -3.667e-08), (-0.6019, -0.7334, -3.667e-08), (-0.5271, -0.7888, -3.667e-08), (-0.4472, -0.8367, -3.667e-08), (-0.3631, -0.8765, -3.667e-08), (-0.2754, -0.9079, -3.667e-08), (-0.1851, -0.9305, -3.667e-08), (-0.09299, -0.9442, -3.667e-08), (-1.325e-09, -0.9487, -3.667e-08), (0.09299, -0.9442, -3.667e-08), (0.1851, -0.9305, -3.667e-08), (0.2754, -0.9079, -3.667e-08), (0.3631, -0.8765, -3.667e-08), (0.4472, -0.8367, -3.667e-08), (0.5271, -0.7888, -3.667e-08), (0.6019, -0.7334, -3.667e-08), (0.6709, -0.6709, -3.667e-08), (0.7334, -0.6019, -3.667e-08), (0.7888, -0.5271, -3.667e-08), (0.8367, -0.4472, -3.667e-08), (0.8765, -0.3631, -3.667e-08), (0.9079, -0.2754, -3.667e-08), (0.9305, -0.1851, -3.667e-08), (0.9442, -0.09299, -3.667e-08), (0.9487, -4.775e-11, -3.667e-08), (0.9442, 0.09299, -3.667e-08), (0.9305, 0.1851, -3.667e-08), (0.9079, 0.2754, -3.667e-08), (0.8765, 0.3631, -3.667e-08), (0.8367, 0.4472, -3.667e-08), (0.7888, 0.5271, -3.667e-08), (0.7334, 0.6019, -3.667e-08), (0.6709, 0.6709, -3.667e-08), (0.6019, 0.7334, -3.667e-08), (0.5271, 0.7888, -3.667e-08), (0.4472, 0.8367, -3.667e-08), (0.3631, 0.8765, -3.667e-08), (0.2754, 0.9079, -3.667e-08), (0.1851, 0.9305, -3.667e-08), (0.09299, 0.9442, -3.667e-08)], [(1, 0), (2, 1), (3, 2), (4, 3), (5, 4), (6, 5), (7, 6), (8, 7), (9, 8), (10, 9), (11, 10), (12, 11), (13, 12), (14, 13), (15, 14), (16, 15), (17, 16), (18, 17), (19, 18), (20, 19), (21, 20), (22, 21), (23, 22), (24, 23), (25, 24), (26, 25), (27, 26), (28, 27), (29, 28), (30, 29), (31, 30), (32, 31), (33, 32), (34, 33), (35, 34), (36, 35), (37, 36), (38, 37), (39, 38), (40, 39), (41, 40), (42, 41), (43, 42), (44, 43), (45, 44), (46, 45), (47, 46), (48, 47), (49, 48), (50, 49), (51, 50), (52, 51), (53, 52), (54, 53), (55, 54), (56, 55), (57, 56), (58, 57), (59, 58), (60, 59), (61, 60), (62, 61), (63, 62), (0, 63)], [])
_uv = me_circle_004.uv_layers.new(name='UVMap')
_uv.uv.foreach_set('vector', [])
me_circle_004.materials.append(mat_grey)
me_circle_004.update()
me_cube_003 = bpy.data.meshes.new('Cube.003')
me_cube_003.from_pydata([(1.0, -2.995, 1.0), (1.0, -2.995, -1.0), (-1.0, -2.995, 1.0), (-1.0, -2.995, -1.0)], [(3, 2), (0, 1), (0, 2), (3, 1)], [])
_uv = me_cube_003.uv_layers.new(name='UVMap')
_uv.uv.foreach_set('vector', [])
me_cube_003.materials.append(mat_black)
me_cube_003.use_mirror_vertex_groups = False
me_cube_003.update()
me_cylinder_006 = bpy.data.meshes.new('Cylinder.006')
me_cylinder_006.from_pydata([(0.0, 0.06, 0.003955), (0.0, 0.06, 0.755), (0.01171, 0.05885, 0.003955), (0.01171, 0.05885, 0.755), (0.02296, 0.05543, 0.003955), (0.02296, 0.05543, 0.755), (0.03333, 0.04989, 0.003955), (0.03333, 0.04989, 0.755), (0.04243, 0.04243, 0.003955), (0.04243, 0.04243, 0.755), (0.04989, 0.03333, 0.003955), (0.04989, 0.03333, 0.755), (0.05543, 0.02296, 0.003955), (0.05543, 0.02296, 0.755), (0.05885, 0.01171, 0.003955), (0.05885, 0.01171, 0.755), (0.06, 0.0, 0.003955), (0.06, 0.0, 0.755), (0.05885, -0.01171, 0.003955), (0.05885, -0.01171, 0.755), (0.05543, -0.02296, 0.003955), (0.05543, -0.02296, 0.755), (0.04989, -0.03333, 0.003955), (0.04989, -0.03333, 0.755), (0.04243, -0.04243, 0.003955), (0.04243, -0.04243, 0.755), (0.03333, -0.04989, 0.003955), (0.03333, -0.04989, 0.755), (0.02296, -0.05543, 0.003955), (0.02296, -0.05543, 0.755), (0.01171, -0.05885, 0.003955), (0.01171, -0.05885, 0.755), (0.0, -0.06, 0.003955), (0.0, -0.06, 0.755), (-0.01171, -0.05885, 0.003955), (-0.01171, -0.05885, 0.755), (-0.02296, -0.05543, 0.003955), (-0.02296, -0.05543, 0.755), (-0.03333, -0.04989, 0.003955), (-0.03333, -0.04989, 0.755), (-0.04243, -0.04243, 0.003955), (-0.04243, -0.04243, 0.755), (-0.04989, -0.03333, 0.003955), (-0.04989, -0.03333, 0.755), (-0.05543, -0.02296, 0.003955), (-0.05543, -0.02296, 0.755), (-0.05885, -0.01171, 0.003955), (-0.05885, -0.01171, 0.755), (-0.06, 0.0, 0.003955), (-0.06, 0.0, 0.755), (-0.05885, 0.01171, 0.003955), (-0.05885, 0.01171, 0.755), (-0.05543, 0.02296, 0.003955), (-0.05543, 0.02296, 0.755), (-0.04989, 0.03333, 0.003955), (-0.04989, 0.03333, 0.755), (-0.04243, 0.04243, 0.003955), (-0.04243, 0.04243, 0.755), (-0.03333, 0.04989, 0.003955), (-0.03333, 0.04989, 0.755), (-0.02296, 0.05543, 0.003955), (-0.02296, 0.05543, 0.755), (-0.01171, 0.05885, 0.003955), (-0.01171, 0.05885, 0.755)], [], [(0, 1, 3, 2), (2, 3, 5, 4), (4, 5, 7, 6), (6, 7, 9, 8), (8, 9, 11, 10), (10, 11, 13, 12), (12, 13, 15, 14), (14, 15, 17, 16), (16, 17, 19, 18), (18, 19, 21, 20), (20, 21, 23, 22), (22, 23, 25, 24), (24, 25, 27, 26), (26, 27, 29, 28), (28, 29, 31, 30), (30, 31, 33, 32), (32, 33, 35, 34), (34, 35, 37, 36), (36, 37, 39, 38), (38, 39, 41, 40), (40, 41, 43, 42), (42, 43, 45, 44), (44, 45, 47, 46), (46, 47, 49, 48), (48, 49, 51, 50), (50, 51, 53, 52), (52, 53, 55, 54), (54, 55, 57, 56), (56, 57, 59, 58), (58, 59, 61, 60), (3, 1, 63, 61, 59, 57, 55, 53, 51, 49, 47, 45, 43, 41, 39, 37, 35, 33, 31, 29, 27, 25, 23, 21, 19, 17, 15, 13, 11, 9, 7, 5), (60, 61, 63, 62), (62, 63, 1, 0), (0, 2, 4, 6, 8, 10, 12, 14, 16, 18, 20, 22, 24, 26, 28, 30, 32, 34, 36, 38, 40, 42, 44, 46, 48, 50, 52, 54, 56, 58, 60, 62)])
_uv = me_cylinder_006.uv_layers.new(name='UVMap')
_uv.uv.foreach_set('vector', [1.0, 0.5, 1.0, 1.0, 0.9688, 1.0, 0.9688, 0.5, 0.9688, 0.5, 0.9688, 1.0, 0.9375, 1.0, 0.9375, 0.5, 0.9375, 0.5, 0.9375, 1.0, 0.9062, 1.0, 0.9062, 0.5, 0.9062, 0.5, 0.9062, 1.0, 0.875, 1.0, 0.875, 0.5, 0.875, 0.5, 0.875, 1.0, 0.8438, 1.0, 0.8438, 0.5, 0.8438, 0.5, 0.8438, 1.0, 0.8125, 1.0, 0.8125, 0.5, 0.8125, 0.5, 0.8125, 1.0, 0.7812, 1.0, 0.7812, 0.5, 0.7812, 0.5, 0.7812, 1.0, 0.75, 1.0, 0.75, 0.5, 0.75, 0.5, 0.75, 1.0, 0.7188, 1.0, 0.7188, 0.5, 0.7188, 0.5, 0.7188, 1.0, 0.6875, 1.0, 0.6875, 0.5, 0.6875, 0.5, 0.6875, 1.0, 0.6562, 1.0, 0.6562, 0.5, 0.6562, 0.5, 0.6562, 1.0, 0.625, 1.0, 0.625, 0.5, 0.625, 0.5, 0.625, 1.0, 0.5938, 1.0, 0.5938, 0.5, 0.5938, 0.5, 0.5938, 1.0, 0.5625, 1.0, 0.5625, 0.5, 0.5625, 0.5, 0.5625, 1.0, 0.5312, 1.0, 0.5312, 0.5, 0.5312, 0.5, 0.5312, 1.0, 0.5, 1.0, 0.5, 0.5, 0.5, 0.5, 0.5, 1.0, 0.4688, 1.0, 0.4688, 0.5, 0.4688, 0.5, 0.4688, 1.0, 0.4375, 1.0, 0.4375, 0.5, 0.4375, 0.5, 0.4375, 1.0, 0.4062, 1.0, 0.4062, 0.5, 0.4062, 0.5, 0.4062, 1.0, 0.375, 1.0, 0.375, 0.5, 0.375, 0.5, 0.375, 1.0, 0.3438, 1.0, 0.3438, 0.5, 0.3438, 0.5, 0.3438, 1.0, 0.3125, 1.0, 0.3125, 0.5, 0.3125, 0.5, 0.3125, 1.0, 0.2812, 1.0, 0.2812, 0.5, 0.2812, 0.5, 0.2812, 1.0, 0.25, 1.0, 0.25, 0.5, 0.25, 0.5, 0.25, 1.0, 0.2188, 1.0, 0.2188, 0.5, 0.2188, 0.5, 0.2188, 1.0, 0.1875, 1.0, 0.1875, 0.5, 0.1875, 0.5, 0.1875, 1.0, 0.1562, 1.0, 0.1562, 0.5, 0.1562, 0.5, 0.1562, 1.0, 0.125, 1.0, 0.125, 0.5, 0.125, 0.5, 0.125, 1.0, 0.09375, 1.0, 0.09375, 0.5, 0.09375, 0.5, 0.09375, 1.0, 0.0625, 1.0, 0.0625, 0.5, 0.2968, 0.4854, 0.25, 0.49, 0.2032, 0.4854, 0.1582, 0.4717, 0.1167, 0.4496, 0.08029, 0.4197, 0.05045, 0.3833, 0.02827, 0.3418, 0.01461, 0.2968, 0.01, 0.25, 0.01461, 0.2032, 0.02827, 0.1582, 0.05045, 0.1167, 0.08029, 0.08029, 0.1167, 0.05045, 0.1582, 0.02827, 0.2032, 0.01461, 0.25, 0.01, 0.2968, 0.01461, 0.3418, 0.02827, 0.3833, 0.05045, 0.4197, 0.08029, 0.4496, 0.1167, 0.4717, 0.1582, 0.4854, 0.2032, 0.49, 0.25, 0.4854, 0.2968, 0.4717, 0.3418, 0.4496, 0.3833, 0.4197, 0.4197, 0.3833, 0.4496, 0.3418, 0.4717, 0.0625, 0.5, 0.0625, 1.0, 0.03125, 1.0, 0.03125, 0.5, 0.03125, 0.5, 0.03125, 1.0, 0.0, 1.0, 0.0, 0.5, 0.75, 0.49, 0.7968, 0.4854, 0.8418, 0.4717, 0.8833, 0.4496, 0.9197, 0.4197, 0.9496, 0.3833, 0.9717, 0.3418, 0.9854, 0.2968, 0.99, 0.25, 0.9854, 0.2032, 0.9717, 0.1582, 0.9496, 0.1167, 0.9197, 0.08029, 0.8833, 0.05045, 0.8418, 0.02827, 0.7968, 0.01461, 0.75, 0.01, 0.7032, 0.01461, 0.6582, 0.02827, 0.6167, 0.05045, 0.5803, 0.08029, 0.5504, 0.1167, 0.5283, 0.1582, 0.5146, 0.2032, 0.51, 0.25, 0.5146, 0.2968, 0.5283, 0.3418, 0.5504, 0.3833, 0.5803, 0.4197, 0.6167, 0.4496, 0.6582, 0.4717, 0.7032, 0.4854])
me_cylinder_006.materials.append(mat_ycol)
me_cylinder_006.update()
me_cylinder_007 = bpy.data.meshes.new('Cylinder.007')
me_cylinder_007.from_pydata([(0.0, 0.06, 0.003955), (0.0, 0.06, 0.755), (0.01171, 0.05885, 0.003955), (0.01171, 0.05885, 0.755), (0.02296, 0.05543, 0.003955), (0.02296, 0.05543, 0.755), (0.03333, 0.04989, 0.003955), (0.03333, 0.04989, 0.755), (0.04243, 0.04243, 0.003955), (0.04243, 0.04243, 0.755), (0.04989, 0.03333, 0.003955), (0.04989, 0.03333, 0.755), (0.05543, 0.02296, 0.003955), (0.05543, 0.02296, 0.755), (0.05885, 0.01171, 0.003955), (0.05885, 0.01171, 0.755), (0.06, 0.0, 0.003955), (0.06, 0.0, 0.755), (0.05885, -0.01171, 0.003955), (0.05885, -0.01171, 0.755), (0.05543, -0.02296, 0.003955), (0.05543, -0.02296, 0.755), (0.04989, -0.03333, 0.003955), (0.04989, -0.03333, 0.755), (0.04243, -0.04243, 0.003955), (0.04243, -0.04243, 0.755), (0.03333, -0.04989, 0.003955), (0.03333, -0.04989, 0.755), (0.02296, -0.05543, 0.003955), (0.02296, -0.05543, 0.755), (0.01171, -0.05885, 0.003955), (0.01171, -0.05885, 0.755), (0.0, -0.06, 0.003955), (0.0, -0.06, 0.755), (-0.01171, -0.05885, 0.003955), (-0.01171, -0.05885, 0.755), (-0.02296, -0.05543, 0.003955), (-0.02296, -0.05543, 0.755), (-0.03333, -0.04989, 0.003955), (-0.03333, -0.04989, 0.755), (-0.04243, -0.04243, 0.003955), (-0.04243, -0.04243, 0.755), (-0.04989, -0.03333, 0.003955), (-0.04989, -0.03333, 0.755), (-0.05543, -0.02296, 0.003955), (-0.05543, -0.02296, 0.755), (-0.05885, -0.01171, 0.003955), (-0.05885, -0.01171, 0.755), (-0.06, 0.0, 0.003955), (-0.06, 0.0, 0.755), (-0.05885, 0.01171, 0.003955), (-0.05885, 0.01171, 0.755), (-0.05543, 0.02296, 0.003955), (-0.05543, 0.02296, 0.755), (-0.04989, 0.03333, 0.003955), (-0.04989, 0.03333, 0.755), (-0.04243, 0.04243, 0.003955), (-0.04243, 0.04243, 0.755), (-0.03333, 0.04989, 0.003955), (-0.03333, 0.04989, 0.755), (-0.02296, 0.05543, 0.003955), (-0.02296, 0.05543, 0.755), (-0.01171, 0.05885, 0.003955), (-0.01171, 0.05885, 0.755)], [], [(0, 1, 3, 2), (2, 3, 5, 4), (4, 5, 7, 6), (6, 7, 9, 8), (8, 9, 11, 10), (10, 11, 13, 12), (12, 13, 15, 14), (14, 15, 17, 16), (16, 17, 19, 18), (18, 19, 21, 20), (20, 21, 23, 22), (22, 23, 25, 24), (24, 25, 27, 26), (26, 27, 29, 28), (28, 29, 31, 30), (30, 31, 33, 32), (32, 33, 35, 34), (34, 35, 37, 36), (36, 37, 39, 38), (38, 39, 41, 40), (40, 41, 43, 42), (42, 43, 45, 44), (44, 45, 47, 46), (46, 47, 49, 48), (48, 49, 51, 50), (50, 51, 53, 52), (52, 53, 55, 54), (54, 55, 57, 56), (56, 57, 59, 58), (58, 59, 61, 60), (3, 1, 63, 61, 59, 57, 55, 53, 51, 49, 47, 45, 43, 41, 39, 37, 35, 33, 31, 29, 27, 25, 23, 21, 19, 17, 15, 13, 11, 9, 7, 5), (60, 61, 63, 62), (62, 63, 1, 0), (0, 2, 4, 6, 8, 10, 12, 14, 16, 18, 20, 22, 24, 26, 28, 30, 32, 34, 36, 38, 40, 42, 44, 46, 48, 50, 52, 54, 56, 58, 60, 62)])
_uv = me_cylinder_007.uv_layers.new(name='UVMap')
_uv.uv.foreach_set('vector', [1.0, 0.5, 1.0, 1.0, 0.9688, 1.0, 0.9688, 0.5, 0.9688, 0.5, 0.9688, 1.0, 0.9375, 1.0, 0.9375, 0.5, 0.9375, 0.5, 0.9375, 1.0, 0.9062, 1.0, 0.9062, 0.5, 0.9062, 0.5, 0.9062, 1.0, 0.875, 1.0, 0.875, 0.5, 0.875, 0.5, 0.875, 1.0, 0.8438, 1.0, 0.8438, 0.5, 0.8438, 0.5, 0.8438, 1.0, 0.8125, 1.0, 0.8125, 0.5, 0.8125, 0.5, 0.8125, 1.0, 0.7812, 1.0, 0.7812, 0.5, 0.7812, 0.5, 0.7812, 1.0, 0.75, 1.0, 0.75, 0.5, 0.75, 0.5, 0.75, 1.0, 0.7188, 1.0, 0.7188, 0.5, 0.7188, 0.5, 0.7188, 1.0, 0.6875, 1.0, 0.6875, 0.5, 0.6875, 0.5, 0.6875, 1.0, 0.6562, 1.0, 0.6562, 0.5, 0.6562, 0.5, 0.6562, 1.0, 0.625, 1.0, 0.625, 0.5, 0.625, 0.5, 0.625, 1.0, 0.5938, 1.0, 0.5938, 0.5, 0.5938, 0.5, 0.5938, 1.0, 0.5625, 1.0, 0.5625, 0.5, 0.5625, 0.5, 0.5625, 1.0, 0.5312, 1.0, 0.5312, 0.5, 0.5312, 0.5, 0.5312, 1.0, 0.5, 1.0, 0.5, 0.5, 0.5, 0.5, 0.5, 1.0, 0.4688, 1.0, 0.4688, 0.5, 0.4688, 0.5, 0.4688, 1.0, 0.4375, 1.0, 0.4375, 0.5, 0.4375, 0.5, 0.4375, 1.0, 0.4062, 1.0, 0.4062, 0.5, 0.4062, 0.5, 0.4062, 1.0, 0.375, 1.0, 0.375, 0.5, 0.375, 0.5, 0.375, 1.0, 0.3438, 1.0, 0.3438, 0.5, 0.3438, 0.5, 0.3438, 1.0, 0.3125, 1.0, 0.3125, 0.5, 0.3125, 0.5, 0.3125, 1.0, 0.2812, 1.0, 0.2812, 0.5, 0.2812, 0.5, 0.2812, 1.0, 0.25, 1.0, 0.25, 0.5, 0.25, 0.5, 0.25, 1.0, 0.2188, 1.0, 0.2188, 0.5, 0.2188, 0.5, 0.2188, 1.0, 0.1875, 1.0, 0.1875, 0.5, 0.1875, 0.5, 0.1875, 1.0, 0.1562, 1.0, 0.1562, 0.5, 0.1562, 0.5, 0.1562, 1.0, 0.125, 1.0, 0.125, 0.5, 0.125, 0.5, 0.125, 1.0, 0.09375, 1.0, 0.09375, 0.5, 0.09375, 0.5, 0.09375, 1.0, 0.0625, 1.0, 0.0625, 0.5, 0.2968, 0.4854, 0.25, 0.49, 0.2032, 0.4854, 0.1582, 0.4717, 0.1167, 0.4496, 0.08029, 0.4197, 0.05045, 0.3833, 0.02827, 0.3418, 0.01461, 0.2968, 0.01, 0.25, 0.01461, 0.2032, 0.02827, 0.1582, 0.05045, 0.1167, 0.08029, 0.08029, 0.1167, 0.05045, 0.1582, 0.02827, 0.2032, 0.01461, 0.25, 0.01, 0.2968, 0.01461, 0.3418, 0.02827, 0.3833, 0.05045, 0.4197, 0.08029, 0.4496, 0.1167, 0.4717, 0.1582, 0.4854, 0.2032, 0.49, 0.25, 0.4854, 0.2968, 0.4717, 0.3418, 0.4496, 0.3833, 0.4197, 0.4197, 0.3833, 0.4496, 0.3418, 0.4717, 0.0625, 0.5, 0.0625, 1.0, 0.03125, 1.0, 0.03125, 0.5, 0.03125, 0.5, 0.03125, 1.0, 0.0, 1.0, 0.0, 0.5, 0.75, 0.49, 0.7968, 0.4854, 0.8418, 0.4717, 0.8833, 0.4496, 0.9197, 0.4197, 0.9496, 0.3833, 0.9717, 0.3418, 0.9854, 0.2968, 0.99, 0.25, 0.9854, 0.2032, 0.9717, 0.1582, 0.9496, 0.1167, 0.9197, 0.08029, 0.8833, 0.05045, 0.8418, 0.02827, 0.7968, 0.01461, 0.75, 0.01, 0.7032, 0.01461, 0.6582, 0.02827, 0.6167, 0.05045, 0.5803, 0.08029, 0.5504, 0.1167, 0.5283, 0.1582, 0.5146, 0.2032, 0.51, 0.25, 0.5146, 0.2968, 0.5283, 0.3418, 0.5504, 0.3833, 0.5803, 0.4197, 0.6167, 0.4496, 0.6582, 0.4717, 0.7032, 0.4854])
me_cylinder_007.materials.append(mat_xcol)
me_cylinder_007.update()
me_cylinder_008 = bpy.data.meshes.new('Cylinder.008')
me_cylinder_008.from_pydata([(0.0, 0.06, 0.003955), (0.0, 0.06, 0.755), (0.01171, 0.05885, 0.003955), (0.01171, 0.05885, 0.755), (0.02296, 0.05543, 0.003955), (0.02296, 0.05543, 0.755), (0.03333, 0.04989, 0.003955), (0.03333, 0.04989, 0.755), (0.04243, 0.04243, 0.003955), (0.04243, 0.04243, 0.755), (0.04989, 0.03333, 0.003955), (0.04989, 0.03333, 0.755), (0.05543, 0.02296, 0.003955), (0.05543, 0.02296, 0.755), (0.05885, 0.01171, 0.003955), (0.05885, 0.01171, 0.755), (0.06, 0.0, 0.003955), (0.06, 0.0, 0.755), (0.05885, -0.01171, 0.003955), (0.05885, -0.01171, 0.755), (0.05543, -0.02296, 0.003955), (0.05543, -0.02296, 0.755), (0.04989, -0.03333, 0.003955), (0.04989, -0.03333, 0.755), (0.04243, -0.04243, 0.003955), (0.04243, -0.04243, 0.755), (0.03333, -0.04989, 0.003955), (0.03333, -0.04989, 0.755), (0.02296, -0.05543, 0.003955), (0.02296, -0.05543, 0.755), (0.01171, -0.05885, 0.003955), (0.01171, -0.05885, 0.755), (0.0, -0.06, 0.003955), (0.0, -0.06, 0.755), (-0.01171, -0.05885, 0.003955), (-0.01171, -0.05885, 0.755), (-0.02296, -0.05543, 0.003955), (-0.02296, -0.05543, 0.755), (-0.03333, -0.04989, 0.003955), (-0.03333, -0.04989, 0.755), (-0.04243, -0.04243, 0.003955), (-0.04243, -0.04243, 0.755), (-0.04989, -0.03333, 0.003955), (-0.04989, -0.03333, 0.755), (-0.05543, -0.02296, 0.003955), (-0.05543, -0.02296, 0.755), (-0.05885, -0.01171, 0.003955), (-0.05885, -0.01171, 0.755), (-0.06, 0.0, 0.003955), (-0.06, 0.0, 0.755), (-0.05885, 0.01171, 0.003955), (-0.05885, 0.01171, 0.755), (-0.05543, 0.02296, 0.003955), (-0.05543, 0.02296, 0.755), (-0.04989, 0.03333, 0.003955), (-0.04989, 0.03333, 0.755), (-0.04243, 0.04243, 0.003955), (-0.04243, 0.04243, 0.755), (-0.03333, 0.04989, 0.003955), (-0.03333, 0.04989, 0.755), (-0.02296, 0.05543, 0.003955), (-0.02296, 0.05543, 0.755), (-0.01171, 0.05885, 0.003955), (-0.01171, 0.05885, 0.755)], [], [(0, 1, 3, 2), (2, 3, 5, 4), (4, 5, 7, 6), (6, 7, 9, 8), (8, 9, 11, 10), (10, 11, 13, 12), (12, 13, 15, 14), (14, 15, 17, 16), (16, 17, 19, 18), (18, 19, 21, 20), (20, 21, 23, 22), (22, 23, 25, 24), (24, 25, 27, 26), (26, 27, 29, 28), (28, 29, 31, 30), (30, 31, 33, 32), (32, 33, 35, 34), (34, 35, 37, 36), (36, 37, 39, 38), (38, 39, 41, 40), (40, 41, 43, 42), (42, 43, 45, 44), (44, 45, 47, 46), (46, 47, 49, 48), (48, 49, 51, 50), (50, 51, 53, 52), (52, 53, 55, 54), (54, 55, 57, 56), (56, 57, 59, 58), (58, 59, 61, 60), (3, 1, 63, 61, 59, 57, 55, 53, 51, 49, 47, 45, 43, 41, 39, 37, 35, 33, 31, 29, 27, 25, 23, 21, 19, 17, 15, 13, 11, 9, 7, 5), (60, 61, 63, 62), (62, 63, 1, 0), (0, 2, 4, 6, 8, 10, 12, 14, 16, 18, 20, 22, 24, 26, 28, 30, 32, 34, 36, 38, 40, 42, 44, 46, 48, 50, 52, 54, 56, 58, 60, 62)])
_uv = me_cylinder_008.uv_layers.new(name='UVMap')
_uv.uv.foreach_set('vector', [1.0, 0.5, 1.0, 1.0, 0.9688, 1.0, 0.9688, 0.5, 0.9688, 0.5, 0.9688, 1.0, 0.9375, 1.0, 0.9375, 0.5, 0.9375, 0.5, 0.9375, 1.0, 0.9062, 1.0, 0.9062, 0.5, 0.9062, 0.5, 0.9062, 1.0, 0.875, 1.0, 0.875, 0.5, 0.875, 0.5, 0.875, 1.0, 0.8438, 1.0, 0.8438, 0.5, 0.8438, 0.5, 0.8438, 1.0, 0.8125, 1.0, 0.8125, 0.5, 0.8125, 0.5, 0.8125, 1.0, 0.7812, 1.0, 0.7812, 0.5, 0.7812, 0.5, 0.7812, 1.0, 0.75, 1.0, 0.75, 0.5, 0.75, 0.5, 0.75, 1.0, 0.7188, 1.0, 0.7188, 0.5, 0.7188, 0.5, 0.7188, 1.0, 0.6875, 1.0, 0.6875, 0.5, 0.6875, 0.5, 0.6875, 1.0, 0.6562, 1.0, 0.6562, 0.5, 0.6562, 0.5, 0.6562, 1.0, 0.625, 1.0, 0.625, 0.5, 0.625, 0.5, 0.625, 1.0, 0.5938, 1.0, 0.5938, 0.5, 0.5938, 0.5, 0.5938, 1.0, 0.5625, 1.0, 0.5625, 0.5, 0.5625, 0.5, 0.5625, 1.0, 0.5312, 1.0, 0.5312, 0.5, 0.5312, 0.5, 0.5312, 1.0, 0.5, 1.0, 0.5, 0.5, 0.5, 0.5, 0.5, 1.0, 0.4688, 1.0, 0.4688, 0.5, 0.4688, 0.5, 0.4688, 1.0, 0.4375, 1.0, 0.4375, 0.5, 0.4375, 0.5, 0.4375, 1.0, 0.4062, 1.0, 0.4062, 0.5, 0.4062, 0.5, 0.4062, 1.0, 0.375, 1.0, 0.375, 0.5, 0.375, 0.5, 0.375, 1.0, 0.3438, 1.0, 0.3438, 0.5, 0.3438, 0.5, 0.3438, 1.0, 0.3125, 1.0, 0.3125, 0.5, 0.3125, 0.5, 0.3125, 1.0, 0.2812, 1.0, 0.2812, 0.5, 0.2812, 0.5, 0.2812, 1.0, 0.25, 1.0, 0.25, 0.5, 0.25, 0.5, 0.25, 1.0, 0.2188, 1.0, 0.2188, 0.5, 0.2188, 0.5, 0.2188, 1.0, 0.1875, 1.0, 0.1875, 0.5, 0.1875, 0.5, 0.1875, 1.0, 0.1562, 1.0, 0.1562, 0.5, 0.1562, 0.5, 0.1562, 1.0, 0.125, 1.0, 0.125, 0.5, 0.125, 0.5, 0.125, 1.0, 0.09375, 1.0, 0.09375, 0.5, 0.09375, 0.5, 0.09375, 1.0, 0.0625, 1.0, 0.0625, 0.5, 0.2968, 0.4854, 0.25, 0.49, 0.2032, 0.4854, 0.1582, 0.4717, 0.1167, 0.4496, 0.08029, 0.4197, 0.05045, 0.3833, 0.02827, 0.3418, 0.01461, 0.2968, 0.01, 0.25, 0.01461, 0.2032, 0.02827, 0.1582, 0.05045, 0.1167, 0.08029, 0.08029, 0.1167, 0.05045, 0.1582, 0.02827, 0.2032, 0.01461, 0.25, 0.01, 0.2968, 0.01461, 0.3418, 0.02827, 0.3833, 0.05045, 0.4197, 0.08029, 0.4496, 0.1167, 0.4717, 0.1582, 0.4854, 0.2032, 0.49, 0.25, 0.4854, 0.2968, 0.4717, 0.3418, 0.4496, 0.3833, 0.4197, 0.4197, 0.3833, 0.4496, 0.3418, 0.4717, 0.0625, 0.5, 0.0625, 1.0, 0.03125, 1.0, 0.03125, 0.5, 0.03125, 0.5, 0.03125, 1.0, 0.0, 1.0, 0.0, 0.5, 0.75, 0.49, 0.7968, 0.4854, 0.8418, 0.4717, 0.8833, 0.4496, 0.9197, 0.4197, 0.9496, 0.3833, 0.9717, 0.3418, 0.9854, 0.2968, 0.99, 0.25, 0.9854, 0.2032, 0.9717, 0.1582, 0.9496, 0.1167, 0.9197, 0.08029, 0.8833, 0.05045, 0.8418, 0.02827, 0.7968, 0.01461, 0.75, 0.01, 0.7032, 0.01461, 0.6582, 0.02827, 0.6167, 0.05045, 0.5803, 0.08029, 0.5504, 0.1167, 0.5283, 0.1582, 0.5146, 0.2032, 0.51, 0.25, 0.5146, 0.2968, 0.5283, 0.3418, 0.5504, 0.3833, 0.5803, 0.4197, 0.6167, 0.4496, 0.6582, 0.4717, 0.7032, 0.4854])
me_cylinder_008.materials.append(mat_zcol)
me_cylinder_008.update()

# ---- objects
ob_hozhook = bpy.data.objects.new('hozHook', me_cube)
ob_light = bpy.data.objects.new('Light', light_light)
ob_camera = bpy.data.objects.new('Camera', cam_camera)
ob_verthook = bpy.data.objects.new('vertHook', me_cube_002)
ob_hozmove = bpy.data.objects.new('hozMove', me_circle_002)
ob_cylinder = bpy.data.objects.new('Cylinder', me_cylinder)
ob_cylinder_001 = bpy.data.objects.new('Cylinder.001', me_cylinder_001)
ob_cylinder_002 = bpy.data.objects.new('Cylinder.002', me_cylinder_002)
ob_fullvertmovebk = bpy.data.objects.new('fullVertMoveBK', me_circle_003)
ob_fullhozbk = bpy.data.objects.new('fullHozBK', me_circle_004)
ob_plane = bpy.data.objects.new('plane', me_cube_003)
ob_y_axis = bpy.data.objects.new('y-axis', me_cylinder_006)
ob_x_axis = bpy.data.objects.new('x-axis', me_cylinder_007)
ob_z_axis = bpy.data.objects.new('z axis', me_cylinder_008)

# ---- transforms, parenting, visibility, modifiers, constraints
ob_hozhook.parent = ob_verthook
ob_hozhook.location = (0.0, 0.0, 0.0)
ob_hozhook.rotation_euler = (-1.571, -1.061e-16, 2.7e-17)
ob_hozhook.lock_rotations_4d = False
ob_hozhook.empty_display_type = 'ARROWS'
ob_hozhook.lineart.crease_threshold = 0.0
_m = ob_hozhook.modifiers.new('Skin', 'SKIN')
_m.use_smooth_shade = True
ob_light.location = (4.076, 1.005, 5.904)
ob_light.rotation_euler = (0.6503, 0.05522, 1.866)
ob_light.lock_rotations_4d = False
ob_light.empty_display_type = 'ARROWS'
ob_light.color = (0.0, 0.0, 0.0, 0.0)
ob_light.lineart.crease_threshold = 0.0
ob_camera.location = (6.748, -7.511, 5.645)
ob_camera.rotation_euler = (1.109, 0.0, 0.8149)
ob_camera.lock_rotations_4d = False
ob_camera.empty_display_type = 'ARROWS'
ob_camera.color = (0.0, 0.0, 0.0, 0.0)
ob_camera.display_type = 'WIRE'
ob_camera.lineart.crease_threshold = 0.0
ob_verthook.location = (0.0, 0.0, 0.0)
ob_verthook.rotation_euler = (0.0, -0.0, -2.233)
_m = ob_verthook.modifiers.new('Skin', 'SKIN')
_m.use_smooth_shade = True
ob_hozmove.location = (0.0, 0.0, 3.767)
ob_hozmove.rotation_euler = (3.142, -5.886e-08, 1.571)
_m = ob_hozmove.modifiers.new('Skin', 'SKIN')
ob_cylinder.parent = ob_hozhook
ob_cylinder.location = (0.0, -3.004, 0.0)
ob_cylinder_001.parent = ob_hozhook
ob_cylinder_001.location = (0.0, -3.004, 0.0)
ob_cylinder_001.rotation_euler = (-1.344e-07, 1.571, 0.0)
ob_cylinder_002.parent = ob_hozhook
ob_cylinder_002.location = (0.0, -3.004, 0.0)
ob_cylinder_002.rotation_euler = (1.571, 1.571, 0.0)
ob_cylinder_002.scale = (1.142, 1.142, 1.142)
ob_fullvertmovebk.parent = ob_verthook
ob_fullvertmovebk.location = (0.0, 0.0, 0.0)
ob_fullvertmovebk.rotation_euler = (1.571, -0.0, 1.571)
ob_fullvertmovebk.hide_render = True
_m = ob_fullvertmovebk.modifiers.new('Skin', 'SKIN')
ob_fullhozbk.location = (0.0, 0.0, 2.937)
ob_fullhozbk.rotation_euler = (3.142, -5.886e-08, 1.571)
ob_fullhozbk.hide_render = True
_m = ob_fullhozbk.modifiers.new('Skin', 'SKIN')
ob_plane.parent = ob_hozhook
ob_plane.matrix_parent_inverse = Matrix(((0.9854, -0.1703, 7.451e-09, 0.0), (0.1496, 0.8656, -0.4779, 0.0), (0.0814, 0.4709, 0.8784, -0.0), (-0.0, 0.0, -0.0, 1.0)))
ob_plane.location = (0.0, 0.0, 0.0)
ob_plane.rotation_euler = (-0.4983, -1.144e-09, -0.1712)
ob_plane.lock_rotations_4d = False
ob_plane.empty_display_type = 'ARROWS'
ob_plane.lineart.crease_threshold = 0.0
_m = ob_plane.modifiers.new('Skin', 'SKIN')
_m.use_smooth_shade = True
ob_y_axis.location = (0.7993, 1.015, -0.1437)
ob_y_axis.hide_render = True
ob_x_axis.location = (0.7993, 1.015, -0.1437)
ob_x_axis.rotation_euler = (-1.344e-07, 1.571, 0.0)
ob_x_axis.hide_render = True
ob_z_axis.location = (0.7993, 1.015, -0.1437)
ob_z_axis.rotation_euler = (1.571, 1.571, 0.0)
ob_z_axis.hide_render = True

# ---- collection membership
col_collection.objects.link(ob_hozhook)
col_collection.objects.link(ob_light)
col_collection.objects.link(ob_camera)
col_collection.objects.link(ob_verthook)
col_collection.objects.link(ob_hozmove)
col_collection.objects.link(ob_cylinder)
col_collection.objects.link(ob_cylinder_001)
col_collection.objects.link(ob_cylinder_002)
col_collection.objects.link(ob_fullvertmovebk)
col_collection.objects.link(ob_fullhozbk)
col_collection.objects.link(ob_plane)
col_collection.objects.link(ob_y_axis)
col_collection.objects.link(ob_x_axis)
col_collection.objects.link(ob_z_axis)

# ---- scene / render settings (as saved in the file)
scene.camera = ob_camera
scene.frame_start = 1; scene.frame_end = 250; scene.frame_set(6)
scene.render.engine = 'BLENDER_EEVEE_NEXT'
scene.render.resolution_x = 1080
scene.render.film_transparent = True
scene.cycles.sampling_pattern = 'TABULATED_SOBOL'
scene.cycles.use_light_tree = False
scene.view_settings.view_transform = 'Filmic'
bpy.context.view_layer.update()

